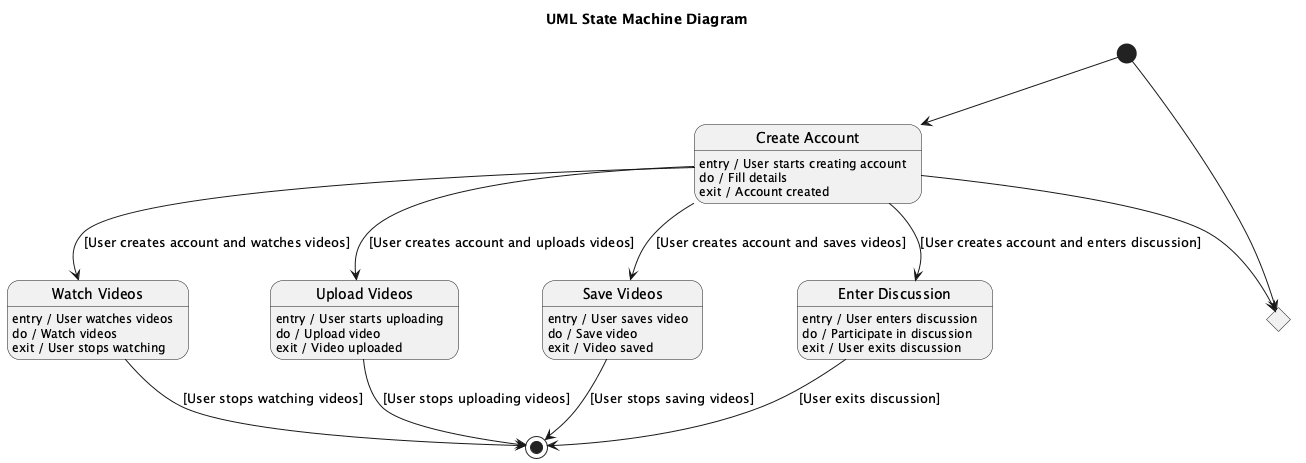

The diagram above was rendered by PlantUML. Its source (embedded in the PNG):
@startuml
title UML State Machine Diagram

state "Create Account" as CreateAccount
CreateAccount : entry / User starts creating account
CreateAccount : do / Fill details
CreateAccount : exit / Account created

state "Watch Videos" as WatchVideos
WatchVideos : entry / User watches videos
WatchVideos : do / Watch videos
WatchVideos : exit / User stops watching

state "Upload Videos" as UploadVideos
UploadVideos : entry / User starts uploading
UploadVideos : do / Upload video
UploadVideos : exit / Video uploaded

state "Save Videos" as SaveVideos
SaveVideos : entry / User saves video
SaveVideos : do / Save video
SaveVideos : exit / Video saved

state "Enter Discussion" as EnterDiscussion
EnterDiscussion : entry / User enters discussion
EnterDiscussion : do / Participate in discussion
EnterDiscussion : exit / User exits discussion

state "Idle" <<choice>>

[*] --> CreateAccount

CreateAccount --> WatchVideos : [User creates account and watches videos]
CreateAccount --> UploadVideos : [User creates account and uploads videos]
CreateAccount --> SaveVideos : [User creates account and saves videos]
CreateAccount --> EnterDiscussion : [User creates account and enters discussion]

WatchVideos --> [*] : [User stops watching videos]

UploadVideos --> [*] : [User stops uploading videos]

SaveVideos --> [*] : [User stops saving videos]

EnterDiscussion --> [*] : [User exits discussion]

CreateAccount --> Idle <<choice>>
Idle : entry / User is idle
Idle : exit /

[*] --> Idle

@enduml